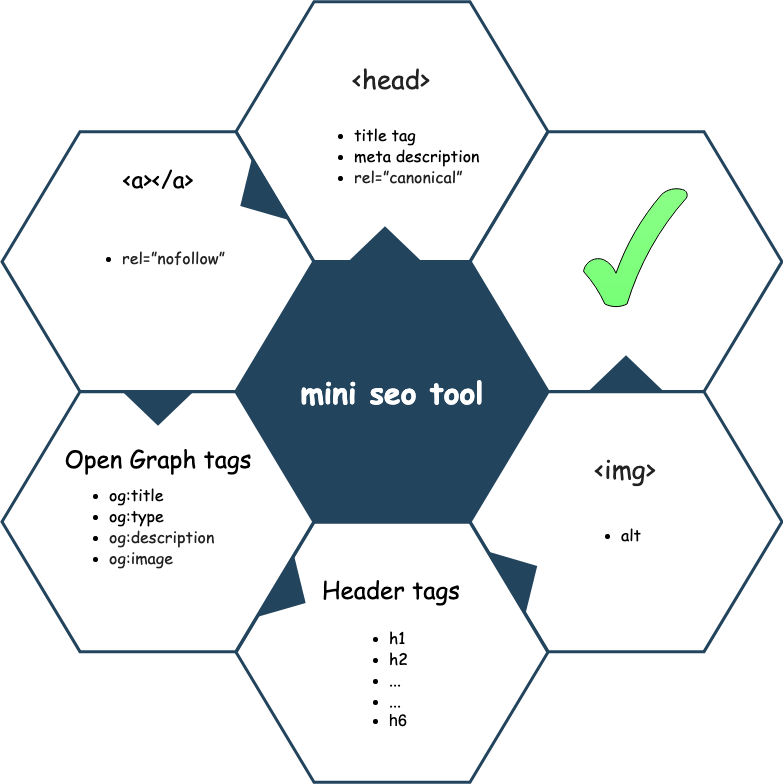

The diagram above was exported from draw.io. Its source (the exported page's mxGraphModel, read from the mxfile embedded in the PNG):
<mxGraphModel dx="1395" dy="-1786" grid="1" gridSize="10" guides="1" tooltips="1" connect="1" arrows="1" fold="1" page="1" pageScale="1" pageWidth="1169" pageHeight="827" background="#ffffff" math="0" shadow="0">
  <root>
    <mxCell id="0" />
    <mxCell id="1" parent="0" />
    <mxCell id="644" value="&lt;font color=&quot;#ffffff&quot;&gt;&lt;span style=&quot;font-size: 30px&quot;&gt;&lt;b&gt;mini seo tool&lt;/b&gt;&lt;/span&gt;&lt;/font&gt;" style="shape=hexagon;perimeter=hexagonPerimeter2;whiteSpace=wrap;html=1;shadow=0;labelBackgroundColor=none;strokeColor=#23445D;fillColor=#23445D;gradientColor=none;fontFamily=Comic Sans MS;fontSize=23;fontColor=#23445d;align=center;strokeWidth=3;" parent="1" vertex="1">
      <mxGeometry x="428.57894736842115" y="2764.7982456140344" width="311.84210526315786" height="259.86842105263156" as="geometry" />
    </mxCell>
    <mxCell id="645" value="" style="triangle;whiteSpace=wrap;html=1;shadow=0;labelBackgroundColor=none;strokeColor=none;fillColor=#FFFFFF;fontFamily=Helvetica;fontSize=17;fontColor=#23445d;align=center;rotation=90;gradientColor=none;flipV=1;flipH=1;opacity=20;" parent="1" vertex="1">
      <mxGeometry x="309.5" y="2782.6666666666665" width="72" height="152" as="geometry" />
    </mxCell>
    <mxCell id="646" value="&lt;h2 class=&quot;subTitle&quot; style=&quot;box-sizing: border-box ; color: rgb(34 , 34 , 34) ; font-weight: 500 ; line-height: 39px ; margin: 50px 0px 16px ; font-size: 26px ; background-color: rgb(255 , 255 , 255)&quot;&gt;&lt;font&gt;&amp;lt;head&amp;gt;&lt;/font&gt;&lt;/h2&gt;" style="shape=hexagon;perimeter=hexagonPerimeter2;whiteSpace=wrap;html=1;shadow=0;labelBackgroundColor=none;strokeColor=#23445D;fillColor=#ffffff;gradientColor=none;fontFamily=Comic Sans MS;fontSize=23;fontColor=#23445D;align=center;strokeWidth=3;verticalAlign=top;" parent="1" vertex="1">
      <mxGeometry x="428.57894736842115" y="2504.1666666666665" width="311.84210526315786" height="259.86842105263156" as="geometry" />
    </mxCell>
    <mxCell id="647" value="&amp;nbsp;" style="shape=hexagon;perimeter=hexagonPerimeter2;whiteSpace=wrap;html=1;shadow=0;labelBackgroundColor=#ffffff;strokeColor=#23445D;fillColor=#FFFFFF;gradientColor=none;fontFamily=Comic Sans MS;fontSize=23;fontColor=#23445d;align=center;strokeWidth=3;verticalAlign=top;" parent="1" vertex="1">
      <mxGeometry x="662.6578947368422" y="2634.1995614035086" width="311.84210526315786" height="259.86842105263156" as="geometry" />
    </mxCell>
    <mxCell id="648" value="&lt;h2 class=&quot;subTitle&quot; style=&quot;box-sizing: border-box ; color: rgb(34 , 34 , 34) ; font-weight: 500 ; line-height: 39px ; margin: 50px 0px 16px ; font-size: 26px ; background-color: rgb(255 , 255 , 255)&quot;&gt;&amp;lt;img&amp;gt;&lt;/h2&gt;" style="shape=hexagon;perimeter=hexagonPerimeter2;whiteSpace=wrap;html=1;shadow=0;labelBackgroundColor=none;strokeColor=#23445D;fillColor=#FFFFFF;gradientColor=none;fontFamily=Comic Sans MS;fontSize=23;fontColor=#23445d;align=center;strokeWidth=3;verticalAlign=top;" parent="1" vertex="1">
      <mxGeometry x="662.6578947368422" y="2894.2653508771928" width="311.84210526315786" height="259.86842105263156" as="geometry" />
    </mxCell>
    <mxCell id="649" value="&lt;h3 style=&quot;box-sizing: border-box; font-weight: normal; line-height: 1.66em; margin-top: 40px; margin-bottom: 10px; font-size: 24px;&quot;&gt;Header tags&lt;/h3&gt;" style="shape=hexagon;perimeter=hexagonPerimeter2;whiteSpace=wrap;html=1;shadow=0;labelBackgroundColor=none;strokeColor=#23445D;fillColor=#FFFFFF;gradientColor=none;fontFamily=Comic Sans MS;fontSize=23;fontColor=#000000;align=center;strokeWidth=3;verticalAlign=top;" parent="1" vertex="1">
      <mxGeometry x="428.57894736842115" y="3024.7982456140344" width="311.84210526315786" height="259.86842105263156" as="geometry" />
    </mxCell>
    <mxCell id="650" value="&lt;h3 style=&quot;box-sizing: border-box; font-weight: normal; line-height: 1.66em; margin-top: 40px; margin-bottom: 10px; font-size: 24px;&quot;&gt;Open Graph tags&lt;/h3&gt;" style="shape=hexagon;perimeter=hexagonPerimeter2;whiteSpace=wrap;html=1;shadow=0;labelBackgroundColor=none;strokeColor=#23445D;fillColor=#FFFFFF;gradientColor=none;fontFamily=Comic Sans MS;fontSize=23;fontColor=#000000;align=center;strokeWidth=3;verticalAlign=top;" parent="1" vertex="1">
      <mxGeometry x="194.5" y="2894.2653508771928" width="311.84210526315786" height="259.86842105263156" as="geometry" />
    </mxCell>
    <mxCell id="651" value="&lt;font style=&quot;font-size: 23px&quot;&gt;&lt;br&gt;&amp;lt;a&amp;gt;&amp;lt;/a&amp;gt;&lt;br&gt;&lt;/font&gt;" style="shape=hexagon;perimeter=hexagonPerimeter2;whiteSpace=wrap;html=1;shadow=0;labelBackgroundColor=none;strokeColor=#23445D;fillColor=#ffffff;gradientColor=none;fontFamily=Comic Sans MS;fontSize=23;fontColor=#000000;align=center;strokeWidth=3;verticalAlign=top;" parent="1" vertex="1">
      <mxGeometry x="194.5000000000001" y="2634.1995614035086" width="311.84210526315786" height="259.86842105263156" as="geometry" />
    </mxCell>
    <mxCell id="652" value="" style="triangle;whiteSpace=wrap;html=1;shadow=0;labelBackgroundColor=none;strokeColor=none;fillColor=#23445D;fontFamily=Helvetica;fontSize=17;fontColor=#23445d;align=center;rotation=-90;gradientColor=none;strokeWidth=3;" parent="1" vertex="1">
      <mxGeometry x="801" y="2838.6666666666665" width="35" height="73" as="geometry" />
    </mxCell>
    <mxCell id="653" value="" style="triangle;whiteSpace=wrap;html=1;shadow=0;labelBackgroundColor=none;strokeColor=none;fillColor=#23445D;fontFamily=Helvetica;fontSize=17;fontColor=#23445d;align=center;rotation=-90;gradientColor=none;flipH=1;strokeWidth=3;" parent="1" vertex="1">
      <mxGeometry x="333" y="2874.166666666666" width="35" height="73" as="geometry" />
    </mxCell>
    <mxCell id="654" value="" style="triangle;whiteSpace=wrap;html=1;shadow=0;labelBackgroundColor=none;strokeColor=none;fillColor=#23445D;fontFamily=Helvetica;fontSize=17;fontColor=#23445d;align=center;rotation=-90;gradientColor=none;strokeWidth=3;" parent="1" vertex="1">
      <mxGeometry x="560" y="2709.6666666666665" width="35" height="73" as="geometry" />
    </mxCell>
    <mxCell id="655" value="" style="triangle;whiteSpace=wrap;html=1;shadow=0;labelBackgroundColor=none;strokeColor=none;fillColor=#23445D;fontFamily=Helvetica;fontSize=17;fontColor=#23445d;align=center;rotation=-150;gradientColor=none;flipH=1;strokeWidth=3;" parent="1" vertex="1">
      <mxGeometry x="465.5" y="3060.166666666666" width="35" height="73" as="geometry" />
    </mxCell>
    <mxCell id="656" value="" style="triangle;whiteSpace=wrap;html=1;shadow=0;labelBackgroundColor=none;strokeColor=none;fillColor=#23445D;fontFamily=Helvetica;fontSize=17;fontColor=#23445d;align=center;rotation=-30;gradientColor=none;strokeWidth=3;" parent="1" vertex="1">
      <mxGeometry x="697.078947368421" y="3040.6666666666665" width="35" height="73" as="geometry" />
    </mxCell>
    <mxCell id="657" value="" style="triangle;whiteSpace=wrap;html=1;shadow=0;labelBackgroundColor=none;strokeColor=none;fillColor=#23445D;fontFamily=Helvetica;fontSize=17;fontColor=#23445d;align=center;rotation=-30;gradientColor=none;flipH=1;strokeWidth=3;" parent="1" vertex="1">
      <mxGeometry x="430.42105263157896" y="2663.1666666666665" width="35" height="73" as="geometry" />
    </mxCell>
    <mxCell id="9kpEibMVq8h-RdgYeo1i-657" value="&lt;ul style=&quot;font-size: 16px&quot;&gt;&lt;li&gt;&lt;font face=&quot;Comic Sans MS&quot; style=&quot;font-size: 16px&quot;&gt;title tag&lt;/font&gt;&lt;/li&gt;&lt;li&gt;&lt;font face=&quot;Comic Sans MS&quot; style=&quot;font-size: 16px&quot;&gt;meta description&lt;/font&gt;&lt;/li&gt;&lt;li&gt;&lt;span style=&quot;color: rgb(34 , 34 , 34) ; background-color: rgb(255 , 255 , 255)&quot;&gt;&lt;font face=&quot;Comic Sans MS&quot; style=&quot;font-size: 16px&quot;&gt;rel=”canonical”&lt;/font&gt;&lt;/span&gt;&lt;br&gt;&lt;/li&gt;&lt;/ul&gt;" style="text;strokeColor=none;fillColor=none;html=1;whiteSpace=wrap;verticalAlign=middle;overflow=hidden;" vertex="1" parent="1">
      <mxGeometry x="505" y="2610" width="190" height="80" as="geometry" />
    </mxCell>
    <mxCell id="9kpEibMVq8h-RdgYeo1i-659" value="&lt;ul style=&quot;font-size: 16px&quot;&gt;&lt;li&gt;&lt;span style=&quot;color: rgb(34 , 34 , 34) ; background-color: rgb(255 , 255 , 255)&quot;&gt;&lt;font face=&quot;Comic Sans MS&quot; style=&quot;font-size: 16px&quot;&gt;rel=”nofollow”&lt;/font&gt;&lt;/span&gt;&lt;br&gt;&lt;/li&gt;&lt;/ul&gt;" style="text;strokeColor=none;fillColor=none;html=1;whiteSpace=wrap;verticalAlign=middle;overflow=hidden;" vertex="1" parent="1">
      <mxGeometry x="273" y="2720" width="190" height="80" as="geometry" />
    </mxCell>
    <mxCell id="9kpEibMVq8h-RdgYeo1i-660" value="&lt;ul style=&quot;font-size: 16px&quot;&gt;&lt;li&gt;&lt;span style=&quot;font-family: &amp;#34;comic sans ms&amp;#34;&quot;&gt;og:title&lt;/span&gt;&lt;/li&gt;&lt;li&gt;&lt;span style=&quot;font-family: &amp;#34;comic sans ms&amp;#34;&quot;&gt;og:type&lt;/span&gt;&lt;br&gt;&lt;/li&gt;&lt;li&gt;&lt;span style=&quot;color: rgb(34 , 34 , 34) ; background-color: rgb(255 , 255 , 255)&quot;&gt;&lt;font face=&quot;Comic Sans MS&quot; style=&quot;font-size: 16px&quot;&gt;og:description&lt;/font&gt;&lt;/span&gt;&lt;br&gt;&lt;/li&gt;&lt;li&gt;&lt;span style=&quot;color: rgb(34 , 34 , 34) ; background-color: rgb(255 , 255 , 255)&quot;&gt;&lt;font face=&quot;Comic Sans MS&quot; style=&quot;font-size: 16px&quot;&gt;og:image&lt;/font&gt;&lt;/span&gt;&lt;/li&gt;&lt;/ul&gt;" style="text;strokeColor=none;fillColor=none;html=1;whiteSpace=wrap;verticalAlign=middle;overflow=hidden;" vertex="1" parent="1">
      <mxGeometry x="260" y="2970" width="190" height="110" as="geometry" />
    </mxCell>
    <mxCell id="9kpEibMVq8h-RdgYeo1i-661" value="&lt;ul style=&quot;font-size: 16px&quot;&gt;&lt;li&gt;&lt;span style=&quot;font-family: &amp;#34;comic sans ms&amp;#34;&quot;&gt;h1&lt;/span&gt;&lt;/li&gt;&lt;li&gt;&lt;font face=&quot;comic sans ms&quot;&gt;h2&lt;/font&gt;&lt;/li&gt;&lt;li&gt;&lt;font face=&quot;comic sans ms&quot;&gt;...&lt;/font&gt;&lt;/li&gt;&lt;li&gt;&lt;font face=&quot;comic sans ms&quot;&gt;...&lt;/font&gt;&lt;/li&gt;&lt;li&gt;h6&lt;/li&gt;&lt;/ul&gt;" style="text;strokeColor=none;fillColor=none;html=1;whiteSpace=wrap;verticalAlign=middle;overflow=hidden;" vertex="1" parent="1">
      <mxGeometry x="540" y="3113" width="93" height="120" as="geometry" />
    </mxCell>
    <mxCell id="9kpEibMVq8h-RdgYeo1i-662" value="&lt;ul style=&quot;font-size: 16px&quot;&gt;&lt;li&gt;&lt;span style=&quot;font-family: &amp;#34;comic sans ms&amp;#34;&quot;&gt;alt&lt;/span&gt;&lt;/li&gt;&lt;/ul&gt;" style="text;strokeColor=none;fillColor=none;html=1;whiteSpace=wrap;verticalAlign=middle;overflow=hidden;" vertex="1" parent="1">
      <mxGeometry x="772" y="3010" width="93" height="50" as="geometry" />
    </mxCell>
    <mxCell id="9kpEibMVq8h-RdgYeo1i-663" value="" style="verticalLabelPosition=bottom;verticalAlign=top;html=1;shape=mxgraph.basic.tick;fontFamily=Comic Sans MS;fontColor=none;align=center;labelBackgroundColor=#6BFF7F;labelBorderColor=#67FF38;noLabel=1;gradientColor=#8BFF87;fillColor=#78FF78;gradientDirection=north;" vertex="1" parent="1">
      <mxGeometry x="776" y="2690" width="104" height="120" as="geometry" />
    </mxCell>
  </root>
</mxGraphModel>